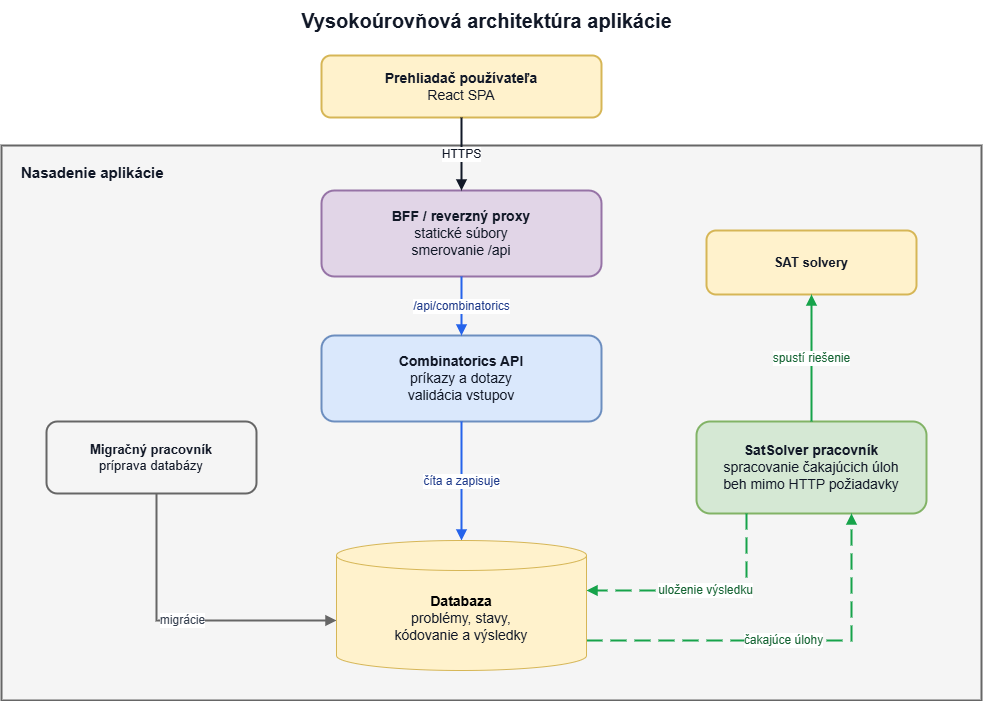

The diagram above was exported from draw.io. Its source (the exported page's mxGraphModel, read from the mxfile embedded in the PNG):
<mxGraphModel dx="1012" dy="840" grid="1" gridSize="10" guides="1" tooltips="1" connect="1" arrows="1" fold="1" page="1" pageScale="1" pageWidth="1169" pageHeight="827" math="0" shadow="0">
  <root>
    <mxCell id="0" />
    <mxCell id="1" parent="0" />
    <mxCell id="title" value="Vysokoúrovňová architektúra aplikácie" style="text;html=1;strokeColor=none;fillColor=none;align=center;verticalAlign=middle;fontStyle=1;fontSize=20;fontColor=#111827;" parent="1" vertex="1">
      <mxGeometry x="140" y="30" width="880" height="40" as="geometry" />
    </mxCell>
    <mxCell id="browser" value="&lt;b&gt;Prehliadač používateľa&lt;/b&gt;&lt;br&gt;React SPA" style="rounded=1;whiteSpace=wrap;html=1;fillColor=#fff2cc;strokeColor=#d6b656;strokeWidth=2;fontSize=14;fontColor=#111827;align=center;verticalAlign=middle;" parent="1" vertex="1">
      <mxGeometry x="415" y="85" width="280" height="62" as="geometry" />
    </mxCell>
    <mxCell id="deployment" value="Nasadenie aplikácie" style="rounded=0;whiteSpace=wrap;html=1;fillColor=#f5f5f5;strokeColor=#666666;strokeWidth=2;fontStyle=1;fontSize=15;fontColor=#111827;align=left;verticalAlign=top;spacingLeft=18;spacingTop=12;glass=0;shadow=0;" parent="1" vertex="1">
      <mxGeometry x="95" y="175" width="980" height="555" as="geometry" />
    </mxCell>
    <mxCell id="bff" value="&lt;b&gt;BFF / reverzný proxy&lt;/b&gt;&lt;br&gt;statické súbory&lt;br&gt;smerovanie /api" style="rounded=1;whiteSpace=wrap;html=1;fillColor=#e1d5e7;strokeColor=#9673a6;strokeWidth=2;fontSize=14;fontColor=#111827;align=center;verticalAlign=middle;" parent="1" vertex="1">
      <mxGeometry x="415" y="220" width="280" height="86" as="geometry" />
    </mxCell>
    <mxCell id="api" value="&lt;b&gt;Combinatorics API&lt;/b&gt;&lt;br&gt;príkazy a dotazy&lt;br&gt;validácia vstupov" style="rounded=1;whiteSpace=wrap;html=1;fillColor=#dae8fc;strokeColor=#6c8ebf;strokeWidth=2;fontSize=14;fontColor=#111827;align=center;verticalAlign=middle;" parent="1" vertex="1">
      <mxGeometry x="415" y="365" width="280" height="86" as="geometry" />
    </mxCell>
    <mxCell id="migration" value="&lt;b&gt;Migračný pracovník&lt;/b&gt;&lt;br&gt;príprava databázy" style="rounded=1;whiteSpace=wrap;html=1;fillColor=#f5f5f5;strokeColor=#666666;strokeWidth=2;fontSize=13;fontColor=#111827;align=center;verticalAlign=middle;" parent="1" vertex="1">
      <mxGeometry x="140" y="451" width="210" height="72" as="geometry" />
    </mxCell>
    <mxCell id="worker" value="&lt;b&gt;SatSolver pracovník&lt;/b&gt;&lt;br&gt;spracovanie čakajúcich úloh&lt;br&gt;beh mimo HTTP požiadavky" style="rounded=1;whiteSpace=wrap;html=1;fillColor=#d5e8d4;strokeColor=#82b366;strokeWidth=2;fontSize=14;fontColor=#111827;align=center;verticalAlign=middle;" parent="1" vertex="1">
      <mxGeometry x="790" y="451" width="230" height="92" as="geometry" />
    </mxCell>
    <mxCell id="solvers" value="&lt;b&gt;SAT solvery&lt;/b&gt;" style="rounded=1;whiteSpace=wrap;html=1;fillColor=#fff2cc;strokeColor=#d6b656;strokeWidth=2;fontSize=13;fontColor=#111827;align=center;verticalAlign=middle;" parent="1" vertex="1">
      <mxGeometry x="800" y="260" width="210" height="64" as="geometry" />
    </mxCell>
    <mxCell id="edge-browser-bff" value="HTTPS" style="edgeStyle=orthogonalEdgeStyle;rounded=0;orthogonalLoop=1;jettySize=auto;html=1;endArrow=block;endFill=1;strokeWidth=2;strokeColor=#111827;fontSize=12;fontColor=#111827;labelBackgroundColor=#ffffff;" parent="1" source="browser" target="bff" edge="1">
      <mxGeometry relative="1" as="geometry" />
    </mxCell>
    <mxCell id="edge-bff-api" value="/api/combinatorics" style="edgeStyle=orthogonalEdgeStyle;rounded=0;orthogonalLoop=1;jettySize=auto;html=1;endArrow=block;endFill=1;strokeWidth=2;strokeColor=#2563eb;fontSize=12;fontColor=#1e3a8a;labelBackgroundColor=#ffffff;" parent="1" source="bff" target="api" edge="1">
      <mxGeometry relative="1" as="geometry" />
    </mxCell>
    <mxCell id="edge-api-db" value="číta a zapisuje" style="edgeStyle=orthogonalEdgeStyle;rounded=0;orthogonalLoop=1;jettySize=auto;html=1;endArrow=block;endFill=1;strokeWidth=2;strokeColor=#2563eb;fontSize=12;fontColor=#1e3a8a;labelBackgroundColor=#ffffff;" parent="1" source="api" target="2" edge="1">
      <mxGeometry relative="1" as="geometry">
        <mxPoint x="574.9411764705881" y="560" as="targetPoint" />
      </mxGeometry>
    </mxCell>
    <mxCell id="edge-migration-db" value="migrácie" style="edgeStyle=orthogonalEdgeStyle;rounded=0;orthogonalLoop=1;jettySize=auto;html=1;endArrow=block;endFill=1;strokeWidth=2;strokeColor=#666666;fontSize=12;fontColor=#374151;labelBackgroundColor=#ffffff;" parent="1" source="migration" target="2" edge="1">
      <mxGeometry relative="1" as="geometry">
        <mxPoint x="574.9411764705881" y="560" as="targetPoint" />
        <Array as="points">
          <mxPoint x="250" y="650" />
        </Array>
      </mxGeometry>
    </mxCell>
    <mxCell id="edge-db-worker" value="čakajúce úlohy" style="edgeStyle=orthogonalEdgeStyle;rounded=0;orthogonalLoop=1;jettySize=auto;html=1;endArrow=block;endFill=1;strokeWidth=2;strokeColor=#16a34a;dashed=1;dashPattern=8 4;fontSize=12;fontColor=#166534;labelBackgroundColor=#ffffff;" parent="1" source="2" target="worker" edge="1">
      <mxGeometry relative="1" as="geometry">
        <mxPoint x="680.0000000000002" y="612.2941176470588" as="sourcePoint" />
        <Array as="points">
          <mxPoint x="945" y="670" />
        </Array>
      </mxGeometry>
    </mxCell>
    <mxCell id="edge-worker-db" value="uloženie výsledku" style="edgeStyle=orthogonalEdgeStyle;rounded=0;orthogonalLoop=1;jettySize=auto;html=1;endArrow=block;endFill=1;strokeWidth=2;strokeColor=#16a34a;dashed=1;dashPattern=8 4;fontSize=12;fontColor=#166534;labelBackgroundColor=#ffffff;" parent="1" source="worker" target="2" edge="1">
      <mxGeometry relative="1" as="geometry">
        <Array as="points">
          <mxPoint x="840" y="620" />
        </Array>
        <mxPoint x="584.9411764705881" y="560" as="targetPoint" />
      </mxGeometry>
    </mxCell>
    <mxCell id="edge-worker-solvers" value="spustí riešenie" style="edgeStyle=orthogonalEdgeStyle;rounded=0;orthogonalLoop=1;jettySize=auto;html=1;endArrow=block;endFill=1;strokeWidth=2;strokeColor=#16a34a;fontSize=12;fontColor=#166534;labelBackgroundColor=#ffffff;" parent="1" source="worker" target="solvers" edge="1">
      <mxGeometry relative="1" as="geometry" />
    </mxCell>
    <mxCell id="2" value="&lt;span style=&quot;font-size: 14px;&quot;&gt;&lt;b&gt;Databaza&lt;/b&gt;&lt;/span&gt;&lt;br style=&quot;color: rgb(63, 63, 63); scrollbar-color: rgb(226, 226, 226) rgb(251, 251, 251); font-size: 14px;&quot;&gt;&lt;span style=&quot;color: rgb(17, 24, 39); font-size: 14px;&quot;&gt;problémy, stavy,&lt;/span&gt;&lt;br style=&quot;color: rgb(63, 63, 63); scrollbar-color: rgb(226, 226, 226) rgb(251, 251, 251); font-size: 14px;&quot;&gt;&lt;span style=&quot;color: rgb(17, 24, 39); font-size: 14px;&quot;&gt;kódovanie a výsledky&lt;/span&gt;" style="shape=cylinder3;whiteSpace=wrap;html=1;boundedLbl=1;backgroundOutline=1;size=15;fillColor=#fff2cc;strokeColor=#d6b656;" vertex="1" parent="1">
      <mxGeometry x="430" y="570" width="250" height="130" as="geometry" />
    </mxCell>
  </root>
</mxGraphModel>